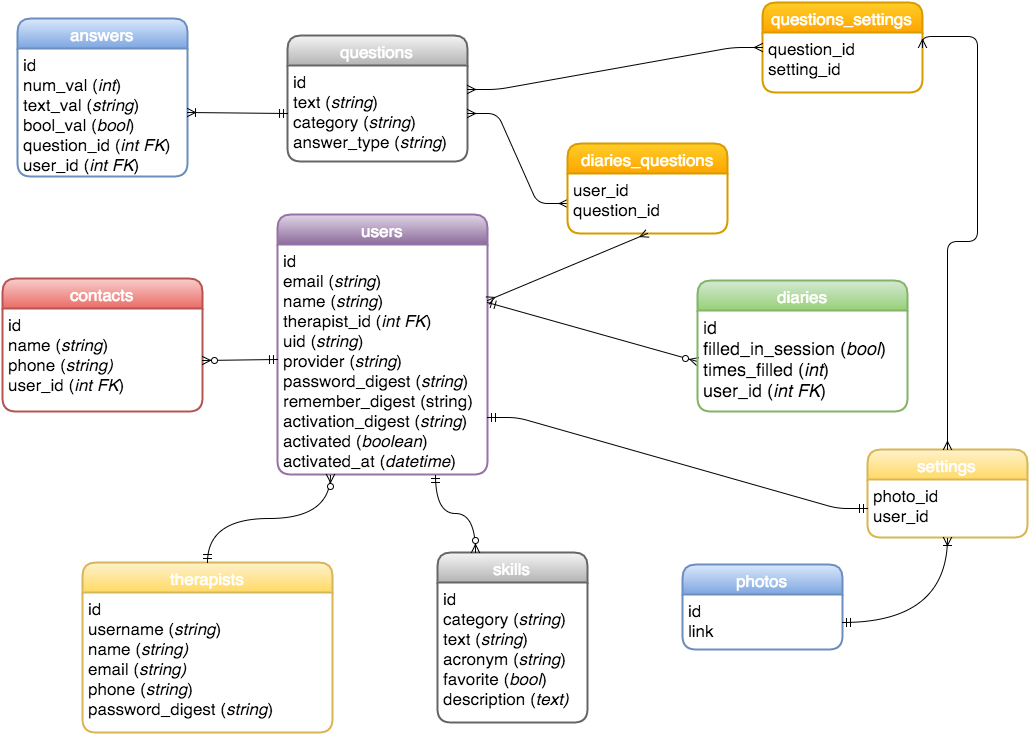

The diagram above was exported from draw.io. Its source (the exported page's mxGraphModel, read from the mxfile embedded in the PNG):
<mxGraphModel dx="1194" dy="603" grid="1" gridSize="10" guides="1" tooltips="1" connect="1" arrows="1" fold="1" page="1" pageScale="1" pageWidth="1100" pageHeight="850" background="#ffffff" math="0">
  <root>
    <mxCell id="7e98491a035e2df2-0" />
    <mxCell id="7e98491a035e2df2-1" parent="7e98491a035e2df2-0" />
    <mxCell id="8a41483ffc5cfc8-0" value="contacts" style="swimlane;html=1;childLayout=stackLayout;horizontal=1;startSize=30;horizontalStack=0;fontColor=#FFFFFF;rounded=1;fontSize=17;fontStyle=0;strokeWidth=2;resizeParent=0;resizeLast=1;shadow=0;dashed=0;align=center;plain-red" vertex="1" parent="7e98491a035e2df2-1">
      <mxGeometry x="45" y="326" width="200" height="133" as="geometry" />
    </mxCell>
    <mxCell id="8a41483ffc5cfc8-1" value="&lt;div&gt;&lt;div&gt;id&lt;/div&gt;&lt;div&gt;name (&lt;i&gt;string&lt;/i&gt;)&lt;/div&gt;&lt;/div&gt;&lt;div&gt;phone (&lt;i&gt;string)&lt;/i&gt;&lt;/div&gt;&lt;div&gt;user_id (&lt;i&gt;int FK&lt;/i&gt;)&lt;/div&gt;&lt;div&gt;&lt;br&gt;&lt;/div&gt;" style="whiteSpace=wrap;html=1;align=left;strokeColor=none;fillColor=none;spacingLeft=4;fontSize=17;verticalAlign=top;resizable=0;rotatable=0;part=1;" vertex="1" parent="8a41483ffc5cfc8-0">
      <mxGeometry y="30" width="200" height="103" as="geometry" />
    </mxCell>
    <mxCell id="7e98491a035e2df2-10" value="questions" style="swimlane;html=1;childLayout=stackLayout;horizontal=1;startSize=30;horizontalStack=0;fontColor=#FFFFFF;rounded=1;fontSize=17;fontStyle=0;strokeWidth=2;resizeParent=0;resizeLast=1;shadow=0;dashed=0;align=center;plain-gray" vertex="1" parent="7e98491a035e2df2-1">
      <mxGeometry x="330" y="83" width="180" height="126" as="geometry" />
    </mxCell>
    <mxCell id="7e98491a035e2df2-11" value="id&lt;div&gt;text (&lt;i&gt;string&lt;/i&gt;)&lt;/div&gt;&lt;div&gt;category (&lt;i&gt;string&lt;/i&gt;)&lt;/div&gt;&lt;div&gt;answer_type (&lt;i&gt;string&lt;/i&gt;)&lt;/div&gt;&lt;div&gt;&lt;br&gt;&lt;/div&gt;" style="whiteSpace=wrap;html=1;align=left;strokeColor=none;fillColor=none;spacingLeft=4;fontSize=17;verticalAlign=top;resizable=0;rotatable=0;part=1;" vertex="1" parent="7e98491a035e2df2-10">
      <mxGeometry y="30" width="180" height="96" as="geometry" />
    </mxCell>
    <mxCell id="7cb0d6ee91e3f4c2-0" value="answers" style="swimlane;html=1;childLayout=stackLayout;horizontal=1;startSize=30;horizontalStack=0;fontColor=#FFFFFF;rounded=1;fontSize=17;fontStyle=0;strokeWidth=2;resizeParent=0;resizeLast=1;shadow=0;dashed=0;align=center;plain-blue" vertex="1" parent="7e98491a035e2df2-1">
      <mxGeometry x="60" y="66" width="170" height="158" as="geometry" />
    </mxCell>
    <mxCell id="7cb0d6ee91e3f4c2-1" value="id&lt;div&gt;num_val (&lt;i&gt;int&lt;/i&gt;)&lt;/div&gt;&lt;div&gt;text_val (&lt;i&gt;string&lt;/i&gt;)&lt;/div&gt;&lt;div&gt;bool_val (&lt;i&gt;bool&lt;/i&gt;)&lt;br&gt;&lt;div&gt;question_id (&lt;i&gt;int FK&lt;/i&gt;)&lt;/div&gt;&lt;/div&gt;&lt;div&gt;user_id (&lt;i&gt;int FK&lt;/i&gt;)&lt;/div&gt;&lt;div&gt;&lt;br&gt;&lt;/div&gt;" style="whiteSpace=wrap;html=1;align=left;strokeColor=none;fillColor=none;spacingLeft=4;fontSize=17;verticalAlign=top;resizable=0;rotatable=0;part=1;" vertex="1" parent="7cb0d6ee91e3f4c2-0">
      <mxGeometry y="30" width="170" height="128" as="geometry" />
    </mxCell>
    <mxCell id="7e98491a035e2df2-2" value="users" style="swimlane;html=1;childLayout=stackLayout;horizontal=1;startSize=30;horizontalStack=0;fontColor=#FFFFFF;rounded=1;fontSize=17;fontStyle=0;strokeWidth=2;resizeParent=0;resizeLast=1;shadow=0;dashed=0;align=center;plain-purple" vertex="1" parent="7e98491a035e2df2-1">
      <mxGeometry x="320" y="262" width="210" height="260" as="geometry" />
    </mxCell>
    <mxCell id="7e98491a035e2df2-3" value="id&lt;div&gt;email (&lt;i&gt;string&lt;/i&gt;)&lt;br&gt;&lt;div&gt;name (&lt;i&gt;string&lt;/i&gt;)&lt;br&gt;&lt;/div&gt;&lt;div&gt;&lt;span&gt;therapist_id (&lt;/span&gt;&lt;i&gt;int FK&lt;/i&gt;&lt;span&gt;)&lt;/span&gt;&lt;br&gt;&lt;/div&gt;&lt;div&gt;uid (&lt;i&gt;string&lt;/i&gt;)&lt;/div&gt;&lt;div&gt;provider (&lt;i&gt;string&lt;/i&gt;)&lt;/div&gt;&lt;div&gt;password_digest (&lt;i&gt;string&lt;/i&gt;)&lt;/div&gt;&lt;/div&gt;&lt;div&gt;remember_digest (string)&lt;/div&gt;&lt;div&gt;activation_digest (&lt;i&gt;string&lt;/i&gt;)&lt;/div&gt;&lt;div&gt;activated (&lt;i&gt;boolean&lt;/i&gt;)&lt;/div&gt;&lt;div&gt;activated_at (&lt;i&gt;datetime&lt;/i&gt;)&lt;/div&gt;" style="whiteSpace=wrap;html=1;align=left;strokeColor=none;fillColor=none;spacingLeft=4;fontSize=17;verticalAlign=top;resizable=0;rotatable=0;part=1;" vertex="1" parent="7e98491a035e2df2-2">
      <mxGeometry y="30" width="210" height="230" as="geometry" />
    </mxCell>
    <mxCell id="7e98491a035e2df2-12" value="therapists" style="swimlane;html=1;childLayout=stackLayout;horizontal=1;startSize=30;horizontalStack=0;fontColor=#FFFFFF;rounded=1;fontSize=17;fontStyle=0;strokeWidth=2;resizeParent=0;resizeLast=1;shadow=0;dashed=0;align=center;plain-yellow" vertex="1" parent="7e98491a035e2df2-1">
      <mxGeometry x="125" y="610" width="250" height="170" as="geometry" />
    </mxCell>
    <mxCell id="7e98491a035e2df2-13" value="&lt;div&gt;id&lt;/div&gt;&lt;div&gt;username (&lt;i&gt;string&lt;/i&gt;)&lt;/div&gt;&lt;div&gt;name&lt;span&gt;&amp;nbsp;(&lt;/span&gt;&lt;i&gt;string)&lt;br&gt;&lt;/i&gt;&lt;span&gt;email (&lt;/span&gt;&lt;i&gt;string)&lt;/i&gt;&lt;/div&gt;&lt;div&gt;phone (&lt;i&gt;string&lt;/i&gt;)&lt;br&gt;&lt;div&gt;password_digest&lt;span&gt;&amp;nbsp;(&lt;/span&gt;&lt;i&gt;string&lt;/i&gt;&lt;span&gt;)&lt;/span&gt;&lt;/div&gt;&lt;/div&gt;" style="whiteSpace=wrap;html=1;align=left;strokeColor=none;fillColor=none;spacingLeft=4;fontSize=17;verticalAlign=top;resizable=0;rotatable=0;part=1;" vertex="1" parent="7e98491a035e2df2-12">
      <mxGeometry y="30" width="250" height="140" as="geometry" />
    </mxCell>
    <mxCell id="59e35bac9fc2b357-3" value="" style="html=1;endArrow=ERzeroToMany;startArrow=ERmandOne;entryX=0;entryY=0.5;exitX=1;exitY=0.25;" edge="1" parent="7e98491a035e2df2-1" source="7e98491a035e2df2-3" target="4b9d79e114e5789a-1">
      <mxGeometry width="100" height="100" relative="1" as="geometry">
        <mxPoint x="641" y="388" as="sourcePoint" />
        <mxPoint x="180" y="38" as="targetPoint" />
      </mxGeometry>
    </mxCell>
    <mxCell id="59e35bac9fc2b357-4" value="" style="html=1;endArrow=ERmany;startArrow=ERmany;entryX=0;entryY=0.5;exitX=1;exitY=0.5;edgeStyle=entityRelationEdgeStyle;" edge="1" parent="7e98491a035e2df2-1" source="7e98491a035e2df2-11" target="123d15fe37eac66b-6">
      <mxGeometry width="100" height="100" relative="1" as="geometry">
        <mxPoint x="80" y="138" as="sourcePoint" />
        <mxPoint x="180" y="38" as="targetPoint" />
      </mxGeometry>
    </mxCell>
    <mxCell id="59e35bac9fc2b357-9" value="" style="html=1;endArrow=ERzeroToMany;startArrow=ERmandOne;entryX=0.25;entryY=1;exitX=0.5;exitY=0;edgeStyle=orthogonalEdgeStyle;curved=1;" edge="1" parent="7e98491a035e2df2-1" source="7e98491a035e2df2-12" target="7e98491a035e2df2-3">
      <mxGeometry width="100" height="100" relative="1" as="geometry">
        <mxPoint x="80" y="138" as="sourcePoint" />
        <mxPoint x="180" y="38" as="targetPoint" />
      </mxGeometry>
    </mxCell>
    <mxCell id="59e35bac9fc2b357-18" value="skills" style="swimlane;html=1;childLayout=stackLayout;horizontal=1;startSize=30;horizontalStack=0;fontColor=#FFFFFF;rounded=1;fontSize=17;fontStyle=0;strokeWidth=2;resizeParent=0;resizeLast=1;shadow=0;dashed=0;align=center;plain-gray" vertex="1" parent="7e98491a035e2df2-1">
      <mxGeometry x="480" y="600" width="150" height="170" as="geometry" />
    </mxCell>
    <mxCell id="59e35bac9fc2b357-19" value="id&lt;div&gt;category (&lt;i&gt;string&lt;/i&gt;)&lt;/div&gt;&lt;div&gt;text (&lt;i&gt;string&lt;/i&gt;)&lt;/div&gt;&lt;div&gt;acronym (&lt;i&gt;string&lt;/i&gt;)&lt;/div&gt;&lt;div&gt;favorite (&lt;i&gt;bool&lt;/i&gt;)&lt;/div&gt;&lt;div&gt;description (&lt;i&gt;text)&lt;/i&gt;&lt;/div&gt;&lt;div&gt;&lt;br&gt;&lt;/div&gt;" style="whiteSpace=wrap;html=1;align=left;strokeColor=none;fillColor=none;spacingLeft=4;fontSize=17;verticalAlign=top;resizable=0;rotatable=0;part=1;" vertex="1" parent="59e35bac9fc2b357-18">
      <mxGeometry y="30" width="150" height="140" as="geometry" />
    </mxCell>
    <mxCell id="59e35bac9fc2b357-20" value="" style="html=1;endArrow=ERoneToMany;startArrow=ERmandOne;exitX=0;exitY=0.5;entryX=1;entryY=0.5;" edge="1" parent="7e98491a035e2df2-1" source="7e98491a035e2df2-11" target="7cb0d6ee91e3f4c2-1">
      <mxGeometry width="100" height="100" relative="1" as="geometry">
        <mxPoint x="80" y="138" as="sourcePoint" />
        <mxPoint x="340" y="158" as="targetPoint" />
      </mxGeometry>
    </mxCell>
    <mxCell id="59e35bac9fc2b357-29" value="" style="html=1;endArrow=ERzeroToMany;startArrow=ERmandOne;entryX=0.25;entryY=0;exitX=0.75;exitY=1;edgeStyle=orthogonalEdgeStyle;curved=1;" edge="1" parent="7e98491a035e2df2-1" source="7e98491a035e2df2-3" target="59e35bac9fc2b357-18">
      <mxGeometry width="100" height="100" relative="1" as="geometry">
        <mxPoint x="80" y="138" as="sourcePoint" />
        <mxPoint x="180" y="38" as="targetPoint" />
      </mxGeometry>
    </mxCell>
    <mxCell id="4b9d79e114e5789a-0" value="diaries" style="swimlane;html=1;childLayout=stackLayout;horizontal=1;startSize=30;horizontalStack=0;fontColor=#FFFFFF;rounded=1;fontSize=17;fontStyle=0;strokeWidth=2;resizeParent=0;resizeLast=1;shadow=0;dashed=0;align=center;plain-green" vertex="1" parent="7e98491a035e2df2-1">
      <mxGeometry x="740" y="328" width="210" height="131" as="geometry" />
    </mxCell>
    <mxCell id="4b9d79e114e5789a-1" value="&lt;font style=&quot;font-size: 18px&quot;&gt;id&lt;/font&gt;&lt;div&gt;&lt;font style=&quot;font-size: 18px&quot;&gt;filled_in_session (&lt;i&gt;bool&lt;/i&gt;)&lt;/font&gt;&lt;/div&gt;&lt;div&gt;&lt;font style=&quot;font-size: 18px&quot;&gt;times_filled (&lt;i&gt;int&lt;/i&gt;)&lt;/font&gt;&lt;/div&gt;&lt;div&gt;&lt;font style=&quot;font-size: 18px&quot;&gt;user_id (&lt;i&gt;int FK&lt;/i&gt;)&lt;/font&gt;&lt;/div&gt;&lt;div&gt;&lt;br&gt;&lt;/div&gt;" style="whiteSpace=wrap;html=1;align=left;strokeColor=none;fillColor=none;spacingLeft=4;fontSize=17;verticalAlign=top;resizable=0;rotatable=0;part=1;" vertex="1" parent="4b9d79e114e5789a-0">
      <mxGeometry y="30" width="210" height="101" as="geometry" />
    </mxCell>
    <mxCell id="123d15fe37eac66b-1" value="" style="html=1;endArrow=ERzeroToMany;startArrow=ERmandOne;entryX=1;entryY=0.5;exitX=0;exitY=0.5;" edge="1" parent="7e98491a035e2df2-1" source="7e98491a035e2df2-3" target="8a41483ffc5cfc8-1">
      <mxGeometry width="100" height="100" relative="1" as="geometry">
        <mxPoint x="80" y="138" as="sourcePoint" />
        <mxPoint x="180" y="38" as="targetPoint" />
      </mxGeometry>
    </mxCell>
    <mxCell id="123d15fe37eac66b-5" value="diaries_questions" style="swimlane;html=1;childLayout=stackLayout;horizontal=1;startSize=30;horizontalStack=0;fontColor=#FFFFFF;rounded=1;fontSize=17;fontStyle=0;strokeWidth=2;resizeParent=0;resizeLast=1;shadow=0;dashed=0;align=center;plain-orange" vertex="1" parent="7e98491a035e2df2-1">
      <mxGeometry x="610" y="191" width="160" height="90" as="geometry" />
    </mxCell>
    <mxCell id="123d15fe37eac66b-6" value="&lt;div&gt;user_id&lt;/div&gt;&lt;div&gt;question_id&lt;/div&gt;" style="whiteSpace=wrap;html=1;align=left;strokeColor=none;fillColor=none;spacingLeft=4;fontSize=17;verticalAlign=top;resizable=0;rotatable=0;part=1;" vertex="1" parent="123d15fe37eac66b-5">
      <mxGeometry y="30" width="160" height="60" as="geometry" />
    </mxCell>
    <mxCell id="209f5fb6a080838b-1" value="" style="html=1;endArrow=ERmany;startArrow=ERmany;entryX=0.5;entryY=1;" edge="1" parent="7e98491a035e2df2-1" source="7e98491a035e2df2-2" target="123d15fe37eac66b-6">
      <mxGeometry width="100" height="100" relative="1" as="geometry">
        <mxPoint x="10" y="110" as="sourcePoint" />
        <mxPoint x="110" y="10" as="targetPoint" />
      </mxGeometry>
    </mxCell>
    <mxCell id="3081053a954af57-0" value="settings" style="swimlane;html=1;childLayout=stackLayout;horizontal=1;startSize=30;horizontalStack=0;fontColor=#FFFFFF;rounded=1;fontSize=17;fontStyle=0;strokeWidth=2;resizeParent=0;resizeLast=1;shadow=0;dashed=0;align=center;plain-yellow" vertex="1" parent="7e98491a035e2df2-1">
      <mxGeometry x="910" y="497" width="160" height="88" as="geometry" />
    </mxCell>
    <mxCell id="3081053a954af57-1" value="photo_id&lt;div&gt;user_id&lt;br&gt;&lt;div&gt;&lt;br&gt;&lt;/div&gt;&lt;/div&gt;" style="whiteSpace=wrap;html=1;align=left;strokeColor=none;fillColor=none;spacingLeft=4;fontSize=17;verticalAlign=top;resizable=0;rotatable=0;part=1;" vertex="1" parent="3081053a954af57-0">
      <mxGeometry y="30" width="160" height="58" as="geometry" />
    </mxCell>
    <mxCell id="3081053a954af57-4" value="questions_settings" style="swimlane;html=1;childLayout=stackLayout;horizontal=1;startSize=30;horizontalStack=0;fontColor=#FFFFFF;rounded=1;fontSize=17;fontStyle=0;strokeWidth=2;resizeParent=0;resizeLast=1;shadow=0;dashed=0;align=center;plain-orange" vertex="1" parent="7e98491a035e2df2-1">
      <mxGeometry x="805" y="50" width="160" height="90" as="geometry" />
    </mxCell>
    <mxCell id="3081053a954af57-5" value="question_id&lt;div&gt;setting_id&lt;/div&gt;" style="whiteSpace=wrap;html=1;align=left;strokeColor=none;fillColor=none;spacingLeft=4;fontSize=17;verticalAlign=top;resizable=0;rotatable=0;part=1;" vertex="1" parent="3081053a954af57-4">
      <mxGeometry y="30" width="160" height="60" as="geometry" />
    </mxCell>
    <mxCell id="3081053a954af57-6" value="" style="html=1;endArrow=ERmany;startArrow=ERmany;entryX=0;entryY=0.25;exitX=1;exitY=0.25;edgeStyle=entityRelationEdgeStyle;" edge="1" parent="7e98491a035e2df2-1" source="7e98491a035e2df2-11" target="3081053a954af57-5">
      <mxGeometry x="540.5180722891566" y="132.81927710843377" width="100" height="100" as="geometry">
        <mxPoint x="540.5180722891566" y="132.81927710843377" as="sourcePoint" />
        <mxPoint x="680.2771084337351" y="272.5783132530121" as="targetPoint" />
      </mxGeometry>
    </mxCell>
    <mxCell id="3081053a954af57-8" value="" style="html=1;endArrow=ERmany;startArrow=ERmany;exitX=1;exitY=0.25;edgeStyle=orthogonalEdgeStyle;entryX=0.5;entryY=0;" edge="1" parent="7e98491a035e2df2-1" source="3081053a954af57-5" target="3081053a954af57-0">
      <mxGeometry x="550.5180722891566" y="142.81927710843377" width="100" height="100" as="geometry">
        <mxPoint x="540.5180722891566" y="132.81927710843377" as="sourcePoint" />
        <mxPoint x="950" y="410" as="targetPoint" />
        <Array as="points">
          <mxPoint x="965" y="84" />
          <mxPoint x="1020" y="84" />
          <mxPoint x="1020" y="289" />
          <mxPoint x="990" y="289" />
        </Array>
      </mxGeometry>
    </mxCell>
    <mxCell id="3081053a954af57-9" value="photos" style="swimlane;html=1;childLayout=stackLayout;horizontal=1;startSize=30;horizontalStack=0;fontColor=#FFFFFF;rounded=1;fontSize=17;fontStyle=0;strokeWidth=2;resizeParent=0;resizeLast=1;shadow=0;dashed=0;align=center;plain-blue" vertex="1" parent="7e98491a035e2df2-1">
      <mxGeometry x="725" y="612" width="160" height="85" as="geometry" />
    </mxCell>
    <mxCell id="3081053a954af57-10" value="&lt;div&gt;id&lt;/div&gt;link" style="whiteSpace=wrap;html=1;align=left;strokeColor=none;fillColor=none;spacingLeft=4;fontSize=17;verticalAlign=top;resizable=0;rotatable=0;part=1;" vertex="1" parent="3081053a954af57-9">
      <mxGeometry y="30" width="160" height="55" as="geometry" />
    </mxCell>
    <mxCell id="3081053a954af57-11" value="" style="edgeStyle=entityRelationEdgeStyle;html=1;endArrow=ERmandOne;startArrow=ERmandOne;entryX=0;entryY=0.5;exitX=1;exitY=0.75;" edge="1" parent="7e98491a035e2df2-1" source="7e98491a035e2df2-3" target="3081053a954af57-1">
      <mxGeometry width="100" height="100" relative="1" as="geometry">
        <mxPoint x="10" y="110" as="sourcePoint" />
        <mxPoint x="110" y="10" as="targetPoint" />
      </mxGeometry>
    </mxCell>
    <mxCell id="3081053a954af57-12" value="" style="edgeStyle=orthogonalEdgeStyle;html=1;endArrow=ERoneToMany;startArrow=ERmandOne;exitX=1;exitY=0.5;entryX=0.5;entryY=1;curved=1;" edge="1" parent="7e98491a035e2df2-1" source="3081053a954af57-10" target="3081053a954af57-1">
      <mxGeometry width="100" height="100" relative="1" as="geometry">
        <mxPoint x="700" y="670" as="sourcePoint" />
        <mxPoint x="750" y="580" as="targetPoint" />
      </mxGeometry>
    </mxCell>
  </root>
</mxGraphModel>